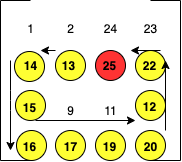

The diagram above was exported from draw.io. Its source (the exported page's mxGraphModel, read from the mxfile embedded in the PNG):
<mxGraphModel dx="946" dy="614" grid="0" gridSize="10" guides="1" tooltips="1" connect="1" arrows="1" fold="1" page="0" pageScale="1" pageWidth="827" pageHeight="1169" background="none" math="0" shadow="0">
  <root>
    <mxCell id="0" />
    <mxCell id="1" parent="0" />
    <mxCell id="OOjHV6q2wnc6vMneTpxG-42" value="" style="ellipse;whiteSpace=wrap;html=1;aspect=fixed;fillColor=#FFFF33;" vertex="1" parent="1">
      <mxGeometry x="365" y="210" width="30" height="30" as="geometry" />
    </mxCell>
    <mxCell id="OOjHV6q2wnc6vMneTpxG-41" value="" style="ellipse;whiteSpace=wrap;html=1;aspect=fixed;fillColor=#FFFF33;" vertex="1" parent="1">
      <mxGeometry x="365" y="250" width="30" height="30" as="geometry" />
    </mxCell>
    <mxCell id="OOjHV6q2wnc6vMneTpxG-40" value="" style="ellipse;whiteSpace=wrap;html=1;aspect=fixed;fillColor=#FFFF33;" vertex="1" parent="1">
      <mxGeometry x="365" y="290" width="30" height="30" as="geometry" />
    </mxCell>
    <mxCell id="OOjHV6q2wnc6vMneTpxG-39" value="" style="ellipse;whiteSpace=wrap;html=1;aspect=fixed;fillColor=#FFFF33;" vertex="1" parent="1">
      <mxGeometry x="325" y="290" width="30" height="30" as="geometry" />
    </mxCell>
    <mxCell id="OOjHV6q2wnc6vMneTpxG-38" value="" style="ellipse;whiteSpace=wrap;html=1;aspect=fixed;fillColor=#FFFF33;" vertex="1" parent="1">
      <mxGeometry x="285" y="290" width="30" height="30" as="geometry" />
    </mxCell>
    <mxCell id="OOjHV6q2wnc6vMneTpxG-37" value="" style="ellipse;whiteSpace=wrap;html=1;aspect=fixed;fillColor=#FFFF33;" vertex="1" parent="1">
      <mxGeometry x="246" y="290" width="30" height="30" as="geometry" />
    </mxCell>
    <mxCell id="OOjHV6q2wnc6vMneTpxG-36" value="" style="ellipse;whiteSpace=wrap;html=1;aspect=fixed;fillColor=#FFFF33;" vertex="1" parent="1">
      <mxGeometry x="245" y="250" width="30" height="30" as="geometry" />
    </mxCell>
    <mxCell id="OOjHV6q2wnc6vMneTpxG-34" value="" style="ellipse;whiteSpace=wrap;html=1;aspect=fixed;fillColor=#FFFF33;" vertex="1" parent="1">
      <mxGeometry x="244" y="211" width="30" height="30" as="geometry" />
    </mxCell>
    <mxCell id="OOjHV6q2wnc6vMneTpxG-32" value="" style="ellipse;whiteSpace=wrap;html=1;aspect=fixed;fillColor=#FF3333;" vertex="1" parent="1">
      <mxGeometry x="325" y="210" width="30" height="30" as="geometry" />
    </mxCell>
    <mxCell id="OOjHV6q2wnc6vMneTpxG-24" value="" style="ellipse;whiteSpace=wrap;html=1;aspect=fixed;fillColor=#FFFF33;" vertex="1" parent="1">
      <mxGeometry x="285" y="210" width="30" height="30" as="geometry" />
    </mxCell>
    <mxCell id="OOjHV6q2wnc6vMneTpxG-1" value="" style="endArrow=none;html=1;" edge="1" parent="1">
      <mxGeometry width="50" height="50" relative="1" as="geometry">
        <mxPoint x="230" y="320" as="sourcePoint" />
        <mxPoint x="230" y="160" as="targetPoint" />
      </mxGeometry>
    </mxCell>
    <mxCell id="OOjHV6q2wnc6vMneTpxG-2" value="" style="endArrow=none;html=1;" edge="1" parent="1">
      <mxGeometry width="50" height="50" relative="1" as="geometry">
        <mxPoint x="230" y="160" as="sourcePoint" />
        <mxPoint x="260" y="160" as="targetPoint" />
      </mxGeometry>
    </mxCell>
    <mxCell id="OOjHV6q2wnc6vMneTpxG-3" value="" style="endArrow=none;html=1;" edge="1" parent="1">
      <mxGeometry width="50" height="50" relative="1" as="geometry">
        <mxPoint x="230" y="320" as="sourcePoint" />
        <mxPoint x="260" y="320" as="targetPoint" />
      </mxGeometry>
    </mxCell>
    <mxCell id="OOjHV6q2wnc6vMneTpxG-4" value="" style="endArrow=none;html=1;" edge="1" parent="1">
      <mxGeometry width="50" height="50" relative="1" as="geometry">
        <mxPoint x="410" y="320" as="sourcePoint" />
        <mxPoint x="410" y="160" as="targetPoint" />
      </mxGeometry>
    </mxCell>
    <mxCell id="OOjHV6q2wnc6vMneTpxG-5" value="" style="endArrow=none;html=1;" edge="1" parent="1">
      <mxGeometry width="50" height="50" relative="1" as="geometry">
        <mxPoint x="410" y="160" as="sourcePoint" />
        <mxPoint x="380" y="160" as="targetPoint" />
      </mxGeometry>
    </mxCell>
    <mxCell id="OOjHV6q2wnc6vMneTpxG-6" value="" style="endArrow=none;html=1;" edge="1" parent="1">
      <mxGeometry width="50" height="50" relative="1" as="geometry">
        <mxPoint x="410" y="320" as="sourcePoint" />
        <mxPoint x="380" y="320" as="targetPoint" />
      </mxGeometry>
    </mxCell>
    <mxCell id="OOjHV6q2wnc6vMneTpxG-7" value="1" style="text;html=1;align=center;verticalAlign=middle;resizable=0;points=[];autosize=1;" vertex="1" parent="1">
      <mxGeometry x="250" y="178" width="20" height="20" as="geometry" />
    </mxCell>
    <mxCell id="OOjHV6q2wnc6vMneTpxG-8" value="2" style="text;html=1;align=center;verticalAlign=middle;resizable=0;points=[];autosize=1;" vertex="1" parent="1">
      <mxGeometry x="290" y="178" width="20" height="20" as="geometry" />
    </mxCell>
    <mxCell id="OOjHV6q2wnc6vMneTpxG-9" value="24" style="text;html=1;align=center;verticalAlign=middle;resizable=0;points=[];autosize=1;" vertex="1" parent="1">
      <mxGeometry x="325" y="178" width="30" height="20" as="geometry" />
    </mxCell>
    <mxCell id="OOjHV6q2wnc6vMneTpxG-10" value="23" style="text;html=1;align=center;verticalAlign=middle;resizable=0;points=[];autosize=1;" vertex="1" parent="1">
      <mxGeometry x="365" y="178" width="30" height="20" as="geometry" />
    </mxCell>
    <mxCell id="OOjHV6q2wnc6vMneTpxG-11" value="&lt;b&gt;14&lt;/b&gt;" style="text;html=1;align=center;verticalAlign=middle;resizable=0;points=[];autosize=1;" vertex="1" parent="1">
      <mxGeometry x="245" y="215" width="30" height="20" as="geometry" />
    </mxCell>
    <mxCell id="OOjHV6q2wnc6vMneTpxG-12" value="&lt;b&gt;13&lt;/b&gt;" style="text;html=1;align=center;verticalAlign=middle;resizable=0;points=[];autosize=1;" vertex="1" parent="1">
      <mxGeometry x="283" y="215" width="30" height="20" as="geometry" />
    </mxCell>
    <mxCell id="OOjHV6q2wnc6vMneTpxG-13" value="&lt;b&gt;25&lt;/b&gt;" style="text;html=1;align=center;verticalAlign=middle;resizable=0;points=[];autosize=1;" vertex="1" parent="1">
      <mxGeometry x="324" y="215" width="30" height="20" as="geometry" />
    </mxCell>
    <mxCell id="OOjHV6q2wnc6vMneTpxG-14" value="&lt;b&gt;22&lt;/b&gt;" style="text;html=1;align=center;verticalAlign=middle;resizable=0;points=[];autosize=1;" vertex="1" parent="1">
      <mxGeometry x="364" y="215" width="30" height="20" as="geometry" />
    </mxCell>
    <mxCell id="OOjHV6q2wnc6vMneTpxG-15" value="9" style="text;html=1;align=center;verticalAlign=middle;resizable=0;points=[];autosize=1;" vertex="1" parent="1">
      <mxGeometry x="290" y="260" width="20" height="20" as="geometry" />
    </mxCell>
    <mxCell id="OOjHV6q2wnc6vMneTpxG-16" value="11" style="text;html=1;align=center;verticalAlign=middle;resizable=0;points=[];autosize=1;" vertex="1" parent="1">
      <mxGeometry x="325" y="260" width="30" height="20" as="geometry" />
    </mxCell>
    <mxCell id="OOjHV6q2wnc6vMneTpxG-17" value="&lt;b&gt;12&lt;/b&gt;" style="text;html=1;align=center;verticalAlign=middle;resizable=0;points=[];autosize=1;" vertex="1" parent="1">
      <mxGeometry x="364" y="256" width="30" height="20" as="geometry" />
    </mxCell>
    <mxCell id="OOjHV6q2wnc6vMneTpxG-19" value="&lt;b&gt;16&lt;/b&gt;" style="text;html=1;align=center;verticalAlign=middle;resizable=0;points=[];autosize=1;" vertex="1" parent="1">
      <mxGeometry x="244" y="296" width="30" height="20" as="geometry" />
    </mxCell>
    <mxCell id="OOjHV6q2wnc6vMneTpxG-20" value="&lt;b&gt;17&lt;/b&gt;" style="text;html=1;align=center;verticalAlign=middle;resizable=0;points=[];autosize=1;" vertex="1" parent="1">
      <mxGeometry x="285" y="296" width="30" height="20" as="geometry" />
    </mxCell>
    <mxCell id="OOjHV6q2wnc6vMneTpxG-21" value="&lt;b&gt;19&lt;/b&gt;" style="text;html=1;align=center;verticalAlign=middle;resizable=0;points=[];autosize=1;" vertex="1" parent="1">
      <mxGeometry x="324" y="296" width="30" height="20" as="geometry" />
    </mxCell>
    <mxCell id="OOjHV6q2wnc6vMneTpxG-22" value="&lt;b&gt;20&lt;/b&gt;" style="text;html=1;align=center;verticalAlign=middle;resizable=0;points=[];autosize=1;" vertex="1" parent="1">
      <mxGeometry x="365" y="296" width="30" height="20" as="geometry" />
    </mxCell>
    <mxCell id="OOjHV6q2wnc6vMneTpxG-23" value="&lt;b&gt;15&lt;/b&gt;" style="text;html=1;align=center;verticalAlign=middle;resizable=0;points=[];autosize=1;" vertex="1" parent="1">
      <mxGeometry x="244" y="257" width="30" height="20" as="geometry" />
    </mxCell>
    <mxCell id="OOjHV6q2wnc6vMneTpxG-25" value="" style="endArrow=classic;html=1;" edge="1" parent="1">
      <mxGeometry width="50" height="50" relative="1" as="geometry">
        <mxPoint x="285" y="210" as="sourcePoint" />
        <mxPoint x="270" y="210" as="targetPoint" />
        <Array as="points">
          <mxPoint x="285" y="210" />
          <mxPoint x="270" y="210" />
        </Array>
      </mxGeometry>
    </mxCell>
    <mxCell id="OOjHV6q2wnc6vMneTpxG-26" value="" style="endArrow=classic;html=1;" edge="1" parent="1">
      <mxGeometry width="50" height="50" relative="1" as="geometry">
        <mxPoint x="240" y="220" as="sourcePoint" />
        <mxPoint x="240" y="310" as="targetPoint" />
        <Array as="points">
          <mxPoint x="240" y="260" />
        </Array>
      </mxGeometry>
    </mxCell>
    <mxCell id="OOjHV6q2wnc6vMneTpxG-27" value="" style="endArrow=classic;html=1;" edge="1" parent="1">
      <mxGeometry width="50" height="50" relative="1" as="geometry">
        <mxPoint x="265" y="280" as="sourcePoint" />
        <mxPoint x="365" y="280" as="targetPoint" />
      </mxGeometry>
    </mxCell>
    <mxCell id="OOjHV6q2wnc6vMneTpxG-28" value="" style="endArrow=classic;html=1;" edge="1" parent="1">
      <mxGeometry width="50" height="50" relative="1" as="geometry">
        <mxPoint x="395" y="290" as="sourcePoint" />
        <mxPoint x="395" y="220" as="targetPoint" />
      </mxGeometry>
    </mxCell>
    <mxCell id="OOjHV6q2wnc6vMneTpxG-30" value="" style="endArrow=classic;html=1;" edge="1" parent="1">
      <mxGeometry width="50" height="50" relative="1" as="geometry">
        <mxPoint x="390" y="210" as="sourcePoint" />
        <mxPoint x="390" y="210" as="targetPoint" />
      </mxGeometry>
    </mxCell>
    <mxCell id="OOjHV6q2wnc6vMneTpxG-33" value="" style="endArrow=classic;html=1;" edge="1" parent="1">
      <mxGeometry width="50" height="50" relative="1" as="geometry">
        <mxPoint x="390" y="210" as="sourcePoint" />
        <mxPoint x="360" y="210" as="targetPoint" />
      </mxGeometry>
    </mxCell>
  </root>
</mxGraphModel>